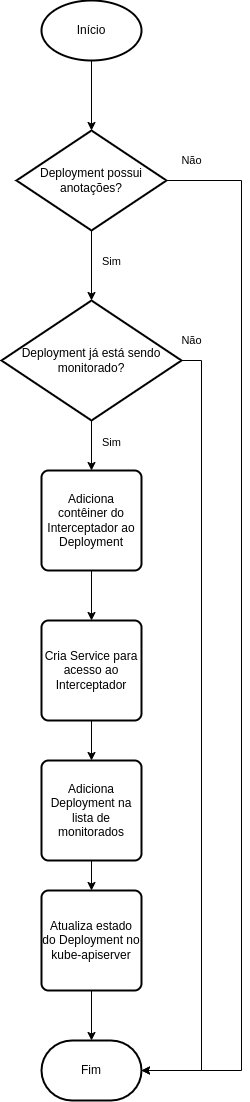

The diagram above was exported from draw.io. Its source (the exported page's mxGraphModel, read from the mxfile embedded in the PNG):
<mxGraphModel dx="974" dy="410" grid="1" gridSize="10" guides="1" tooltips="1" connect="1" arrows="1" fold="1" page="1" pageScale="1" pageWidth="850" pageHeight="1100" math="0" shadow="0">
  <root>
    <mxCell id="0" />
    <mxCell id="1" parent="0" />
    <mxCell id="ZL9QvMeULIXqBVjoPxUo-9" value="Início" style="strokeWidth=2;html=1;shape=mxgraph.flowchart.start_1;whiteSpace=wrap;" vertex="1" parent="1">
      <mxGeometry x="370" y="40" width="100" height="60" as="geometry" />
    </mxCell>
    <mxCell id="ZL9QvMeULIXqBVjoPxUo-26" style="edgeStyle=orthogonalEdgeStyle;rounded=0;orthogonalLoop=1;jettySize=auto;html=1;entryX=1;entryY=0.5;entryDx=0;entryDy=0;entryPerimeter=0;" edge="1" parent="1" source="ZL9QvMeULIXqBVjoPxUo-10" target="ZL9QvMeULIXqBVjoPxUo-12">
      <mxGeometry relative="1" as="geometry">
        <mxPoint x="560" y="890" as="targetPoint" />
        <Array as="points">
          <mxPoint x="570" y="220" />
          <mxPoint x="570" y="1110" />
        </Array>
      </mxGeometry>
    </mxCell>
    <mxCell id="ZL9QvMeULIXqBVjoPxUo-28" value="Não" style="edgeLabel;html=1;align=center;verticalAlign=middle;resizable=0;points=[];" vertex="1" connectable="0" parent="ZL9QvMeULIXqBVjoPxUo-26">
      <mxGeometry x="-0.7598" y="-1" relative="1" as="geometry">
        <mxPoint x="-49" y="-73" as="offset" />
      </mxGeometry>
    </mxCell>
    <mxCell id="ZL9QvMeULIXqBVjoPxUo-10" value="Deployment possui anotações?" style="strokeWidth=2;html=1;shape=mxgraph.flowchart.decision;whiteSpace=wrap;" vertex="1" parent="1">
      <mxGeometry x="345" y="170" width="150" height="100" as="geometry" />
    </mxCell>
    <mxCell id="ZL9QvMeULIXqBVjoPxUo-11" style="edgeStyle=orthogonalEdgeStyle;rounded=0;orthogonalLoop=1;jettySize=auto;html=1;entryX=0.5;entryY=0;entryDx=0;entryDy=0;entryPerimeter=0;" edge="1" parent="1" source="ZL9QvMeULIXqBVjoPxUo-9" target="ZL9QvMeULIXqBVjoPxUo-10">
      <mxGeometry relative="1" as="geometry" />
    </mxCell>
    <mxCell id="ZL9QvMeULIXqBVjoPxUo-12" value="Fim" style="strokeWidth=2;html=1;shape=mxgraph.flowchart.terminator;whiteSpace=wrap;" vertex="1" parent="1">
      <mxGeometry x="370" y="1080" width="100" height="60" as="geometry" />
    </mxCell>
    <mxCell id="ZL9QvMeULIXqBVjoPxUo-21" style="edgeStyle=orthogonalEdgeStyle;rounded=0;orthogonalLoop=1;jettySize=auto;html=1;entryX=0.5;entryY=0;entryDx=0;entryDy=0;" edge="1" parent="1" source="ZL9QvMeULIXqBVjoPxUo-13" target="ZL9QvMeULIXqBVjoPxUo-16">
      <mxGeometry relative="1" as="geometry" />
    </mxCell>
    <mxCell id="ZL9QvMeULIXqBVjoPxUo-25" value="Sim" style="edgeLabel;html=1;align=center;verticalAlign=middle;resizable=0;points=[];" vertex="1" connectable="0" parent="ZL9QvMeULIXqBVjoPxUo-21">
      <mxGeometry x="-0.12" y="-2" relative="1" as="geometry">
        <mxPoint x="22" as="offset" />
      </mxGeometry>
    </mxCell>
    <mxCell id="ZL9QvMeULIXqBVjoPxUo-13" value="Deployment já está sendo monitorado?" style="strokeWidth=2;html=1;shape=mxgraph.flowchart.decision;whiteSpace=wrap;" vertex="1" parent="1">
      <mxGeometry x="330" y="340" width="180" height="120" as="geometry" />
    </mxCell>
    <mxCell id="ZL9QvMeULIXqBVjoPxUo-14" style="edgeStyle=orthogonalEdgeStyle;rounded=0;orthogonalLoop=1;jettySize=auto;html=1;entryX=0.5;entryY=0;entryDx=0;entryDy=0;entryPerimeter=0;" edge="1" parent="1" source="ZL9QvMeULIXqBVjoPxUo-10" target="ZL9QvMeULIXqBVjoPxUo-13">
      <mxGeometry relative="1" as="geometry" />
    </mxCell>
    <mxCell id="ZL9QvMeULIXqBVjoPxUo-15" value="Sim" style="edgeLabel;html=1;align=center;verticalAlign=middle;resizable=0;points=[];" vertex="1" connectable="0" parent="ZL9QvMeULIXqBVjoPxUo-14">
      <mxGeometry x="-0.3143" relative="1" as="geometry">
        <mxPoint x="20" y="6" as="offset" />
      </mxGeometry>
    </mxCell>
    <mxCell id="ZL9QvMeULIXqBVjoPxUo-20" style="edgeStyle=orthogonalEdgeStyle;rounded=0;orthogonalLoop=1;jettySize=auto;html=1;entryX=0.5;entryY=0;entryDx=0;entryDy=0;" edge="1" parent="1" source="ZL9QvMeULIXqBVjoPxUo-16" target="ZL9QvMeULIXqBVjoPxUo-17">
      <mxGeometry relative="1" as="geometry" />
    </mxCell>
    <mxCell id="ZL9QvMeULIXqBVjoPxUo-16" value="Adiciona contêiner do Interceptador ao Deployment" style="rounded=1;whiteSpace=wrap;html=1;absoluteArcSize=1;arcSize=14;strokeWidth=2;" vertex="1" parent="1">
      <mxGeometry x="370" y="510" width="100" height="100" as="geometry" />
    </mxCell>
    <mxCell id="ZL9QvMeULIXqBVjoPxUo-22" style="edgeStyle=orthogonalEdgeStyle;rounded=0;orthogonalLoop=1;jettySize=auto;html=1;entryX=0.5;entryY=0;entryDx=0;entryDy=0;" edge="1" parent="1" source="ZL9QvMeULIXqBVjoPxUo-17" target="ZL9QvMeULIXqBVjoPxUo-18">
      <mxGeometry relative="1" as="geometry" />
    </mxCell>
    <mxCell id="ZL9QvMeULIXqBVjoPxUo-17" value="Cria Service para acesso ao Interceptador" style="rounded=1;whiteSpace=wrap;html=1;absoluteArcSize=1;arcSize=14;strokeWidth=2;" vertex="1" parent="1">
      <mxGeometry x="370" y="660" width="100" height="100" as="geometry" />
    </mxCell>
    <mxCell id="ZL9QvMeULIXqBVjoPxUo-23" style="edgeStyle=orthogonalEdgeStyle;rounded=0;orthogonalLoop=1;jettySize=auto;html=1;entryX=0.5;entryY=0;entryDx=0;entryDy=0;" edge="1" parent="1" source="ZL9QvMeULIXqBVjoPxUo-18" target="ZL9QvMeULIXqBVjoPxUo-19">
      <mxGeometry relative="1" as="geometry" />
    </mxCell>
    <mxCell id="ZL9QvMeULIXqBVjoPxUo-18" value="Adiciona Deployment na lista de monitorados" style="rounded=1;whiteSpace=wrap;html=1;absoluteArcSize=1;arcSize=14;strokeWidth=2;" vertex="1" parent="1">
      <mxGeometry x="370" y="800" width="100" height="100" as="geometry" />
    </mxCell>
    <mxCell id="ZL9QvMeULIXqBVjoPxUo-19" value="Atualiza estado do Deployment no kube-apiserver" style="rounded=1;whiteSpace=wrap;html=1;absoluteArcSize=1;arcSize=14;strokeWidth=2;" vertex="1" parent="1">
      <mxGeometry x="370" y="930" width="100" height="100" as="geometry" />
    </mxCell>
    <mxCell id="ZL9QvMeULIXqBVjoPxUo-24" style="edgeStyle=orthogonalEdgeStyle;rounded=0;orthogonalLoop=1;jettySize=auto;html=1;entryX=0.5;entryY=0;entryDx=0;entryDy=0;entryPerimeter=0;" edge="1" parent="1" source="ZL9QvMeULIXqBVjoPxUo-19" target="ZL9QvMeULIXqBVjoPxUo-12">
      <mxGeometry relative="1" as="geometry" />
    </mxCell>
    <mxCell id="ZL9QvMeULIXqBVjoPxUo-29" style="edgeStyle=orthogonalEdgeStyle;rounded=0;orthogonalLoop=1;jettySize=auto;html=1;entryX=1;entryY=0.5;entryDx=0;entryDy=0;entryPerimeter=0;" edge="1" parent="1" source="ZL9QvMeULIXqBVjoPxUo-13" target="ZL9QvMeULIXqBVjoPxUo-12">
      <mxGeometry relative="1" as="geometry">
        <Array as="points">
          <mxPoint x="530" y="400" />
          <mxPoint x="530" y="1110" />
        </Array>
      </mxGeometry>
    </mxCell>
    <mxCell id="ZL9QvMeULIXqBVjoPxUo-30" value="Não" style="edgeLabel;html=1;align=center;verticalAlign=middle;resizable=0;points=[];" vertex="1" connectable="0" parent="ZL9QvMeULIXqBVjoPxUo-29">
      <mxGeometry x="-0.8292" y="3" relative="1" as="geometry">
        <mxPoint x="-13" y="-68" as="offset" />
      </mxGeometry>
    </mxCell>
  </root>
</mxGraphModel>